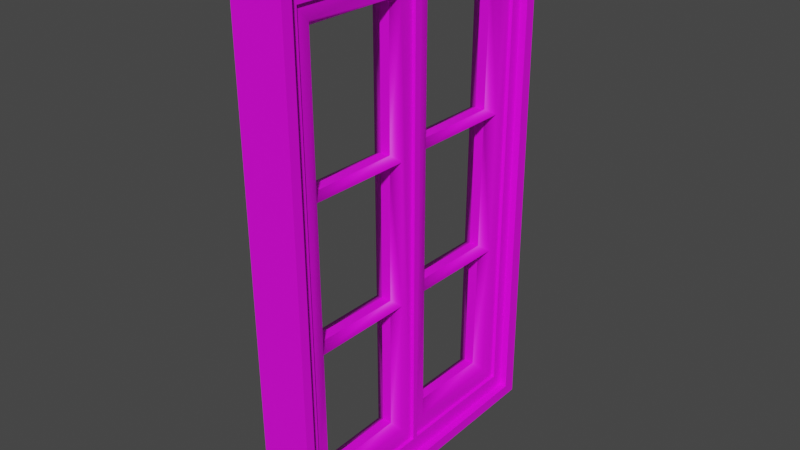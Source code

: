 # Source: Window.blend  (saved by Blender 2.90.8; exported with 4.5.12 LTS)
import bpy
from mathutils import Matrix  # noqa: F401  (used for matrix-valued properties, if any)

bpy.ops.wm.read_factory_settings(use_empty=True)
scene = bpy.context.scene
scene.name = 'Scene'

# ---- collections
col_collection = bpy.data.collections.new('Collection'); scene.collection.children.link(col_collection)

# ---- images (referenced by path relative to the original .blend; pixels are not part of the script)
import os
ASSET_DIR = os.environ.get("B2B_ASSET_DIR", "")  # directory of the original .blend (textures are referenced by path, not embedded)
HERE = os.path.dirname(os.path.abspath(__file__))  # packed textures are extracted next to this script under _unpacked/

def load_image(name, relpath, width, height, colorspace="sRGB"):
    """Load a texture the original file referenced (path relative to the .blend, or extracted next to this script)."""
    p = next((c for c in (os.path.join(HERE, relpath), os.path.join(ASSET_DIR, relpath)) if relpath and os.path.exists(c)), "")
    if p:
        img = bpy.data.images.load(p, check_existing=True)
        img.name = name
    else:  # same state as the original file: an image datablock whose file is absent (Cycles renders it pink)
        img = bpy.data.images.new(name, width, height)
        img.source = "FILE"
        img.filepath = "//" + (relpath or name)
    img.colorspace_settings.name = colorspace
    return img
img_window5_jpg = load_image('Window5.jpg', 'Window5.jpg', 1024, 1024, 'sRGB')

# ---- materials (node trees are filled in below, after node groups)
mat_material__25 = bpy.data.materials.new('Material #25')
mat_material__25.diffuse_color = (0.588, 0.588, 0.588, 1.0)
mat_material__25.roughness = 0.5528
mat_material__25.specular_intensity = 0.4

# ---- material node trees
mat_material__25.use_nodes = True; mat_material__25.node_tree.nodes.clear()
_N = mat_material__25.node_tree.nodes; _L = mat_material__25.node_tree.links
n0 = _N.new('ShaderNodeBsdfPrincipled'); n0.name = 'Principled BSDF'; n0.location = (10, 300)
n0.distribution = 'GGX'
n0.subsurface_method = 'BURLEY'
n0.inputs[2].default_value = 0.5528
n0.inputs[3].default_value = 1.45
n0.inputs[13].default_value = 0.4
n0.inputs[27].default_value = (0.0, 0.0, 0.0, 1.0)
n0.inputs[28].default_value = 1.0
n1 = _N.new('ShaderNodeNormalMap'); n1.name = 'Normal Map'; n1.location = (-300, -300)
n1.label = 'Normal/Map'
n2 = _N.new('ShaderNodeOutputMaterial'); n2.name = 'Material Output'; n2.location = (300, 300)
n3 = _N.new('ShaderNodeTexImage'); n3.name = 'Image Texture'; n3.location = (-312, 265)
n3.image = img_window5_jpg
_L.new(n0.outputs[0], n2.inputs[0])
_L.new(n1.outputs[0], n0.inputs[5])
_L.new(n3.outputs[0], n0.inputs[0])
n2.is_active_output = True

# ---- world
world_world = bpy.data.worlds.new('World'); scene.world = world_world
world_world.use_nodes = True; world_world.node_tree.nodes.clear()
_N = world_world.node_tree.nodes; _L = world_world.node_tree.links
n0 = _N.new('ShaderNodeOutputWorld'); n0.name = 'World Output'; n0.location = (300, 300)
n1 = _N.new('ShaderNodeBackground'); n1.name = 'Background'; n1.location = (10, 300)
n1.inputs[0].default_value = (0.05088, 0.05088, 0.05088, 1.0)
_L.new(n1.outputs[0], n0.inputs[0])
n0.is_active_output = True
world_world.color = (0.05088, 0.05088, 0.05088)
world_world.use_sun_shadow = False
world_world.sun_shadow_jitter_overblur = 0.0

# ---- meshes
me_mesh_001 = bpy.data.meshes.new('Mesh.001')
me_mesh_001.from_pydata([(-44.43, 73.22, 10.93), (-43.22, -75.38, 10.93), (42.98, -73.25, 10.93), (43.83, 73.45, 10.93), (40.33, 68.03, 10.0), (-40.81, 68.63, 10.0), (-39.6, -69.66, 10.0), (39.49, -68.69, 10.0), (34.79, -63.99, 10.0), (36.59, 64.29, 10.0), (-36.35, 64.05, 10.0), (-35.26, -64.83, 10.0), (-0.9728, 68.34, 10.0), (-0.7336, -69.18, 10.0), (0.8365, -69.16, 10.0), (1.558, 68.32, 10.0), (4.695, -64.19, 10.0), (4.695, 64.45, 10.0), (-4.686, -63.96, 10.0), (-5.256, 63.03, 10.0), (4.695, 20.5, 10.0), (-5.063, 20.01, 10.0), (4.695, -22.0, 10.0), (35.38, -22.12, 10.0), (-4.872, -22.42, 10.0), (-35.62, -22.42, 10.0), (-35.98, 20.15, 10.0), (35.98, 20.58, 10.0), (1.558, 68.32, 10.93), (40.33, 68.03, 10.93), (39.49, -68.69, 10.93), (0.8365, -69.16, 10.93), (-39.6, -69.66, 10.93), (-40.81, 68.63, 10.93), (-0.9728, 68.34, 10.93), (-0.7336, -69.18, 10.93), (-43.22, -75.38, 13.25), (-44.43, 73.22, 13.25), (43.83, 73.45, 13.25), (42.98, -73.25, 13.25), (-45.75, -78.58, 13.25), (46.84, -76.53, 13.25), (46.84, -73.15, 13.25), (46.96, 73.45, 13.25), (46.96, 76.47, 13.25), (-47.56, 76.47, 13.25), (-47.52, 73.21, 13.25), (-45.79, -75.45, 13.25), (33.22, -61.94, 7.006), (-34.42, -62.78, 7.006), (-35.38, 61.76, 7.006), (35.03, 62.0, 7.006), (5.418, 62.28, 7.006), (5.66, -61.66, 7.006), (-6.156, -62.02, 7.006), (-6.156, 61.92, 7.006), (5.497, 21.75, 7.006), (5.502, 19.19, 7.006), (-6.156, 21.5, 7.006), (-6.156, 18.6, 7.006), (5.58, -20.79, 7.006), (5.586, -23.6, 7.006), (33.82, -20.79, 7.006), (33.79, -23.09, 7.006), (-6.156, -21.3, 7.006), (-6.156, -23.77, 7.006), (-34.74, -20.88, 7.006), (-34.72, -23.95, 7.006), (-35.07, 21.33, 7.006), (-35.05, 18.68, 7.006), (34.44, 21.84, 7.006), (34.4, 19.19, 7.006), (-44.43, 73.22, 0.08491), (-43.22, -75.38, 0.08491), (42.98, -73.25, 0.08491), (43.83, 73.45, 0.08491), (40.33, 68.03, 1.012), (-40.81, 68.63, 1.012), (-39.6, -69.66, 1.012), (39.49, -68.69, 1.012), (34.79, -63.99, 1.012), (36.59, 64.29, 1.012), (-36.35, 64.05, 1.012), (-35.26, -64.83, 1.012), (-0.9728, 68.34, 1.012), (-0.7336, -69.18, 1.012), (0.8365, -69.16, 1.012), (1.558, 68.32, 1.012), (4.695, -64.19, 1.012), (4.695, 64.45, 1.012), (-4.686, -63.96, 1.012), (-5.256, 63.03, 1.012), (4.695, 20.5, 1.012), (-5.063, 20.01, 1.012), (4.695, -22.0, 1.012), (35.38, -22.12, 1.012), (-4.872, -22.42, 1.012), (-35.62, -22.42, 1.012), (-35.98, 20.15, 1.012), (35.98, 20.58, 1.012), (1.558, 68.32, 0.08491), (40.33, 68.03, 0.08491), (39.49, -68.69, 0.08491), (0.8365, -69.16, 0.08491), (-39.6, -69.66, 0.08491), (-40.81, 68.63, 0.08491), (-0.9728, 68.34, 0.08491), (-0.7336, -69.18, 0.08491), (-43.22, -75.38, -2.239), (-44.43, 73.22, -2.239), (43.83, 73.45, -2.239), (42.98, -73.25, -2.239), (-45.75, -78.58, -2.239), (46.84, -76.53, -2.239), (46.84, -73.15, -2.239), (46.96, 73.45, -2.239), (46.96, 76.47, -2.239), (-47.56, 76.47, -2.239), (-47.52, 73.21, -2.239), (-45.79, -75.45, -2.239), (33.22, -61.94, 4.006), (-34.42, -62.78, 4.006), (-35.38, 61.76, 4.006), (35.03, 62.0, 4.006), (5.418, 62.28, 4.006), (5.66, -61.66, 4.006), (-6.156, -62.02, 4.006), (-6.156, 61.92, 4.006), (5.497, 21.75, 4.006), (5.502, 19.19, 4.006), (-6.156, 21.5, 4.006), (-6.156, 18.6, 4.006), (5.58, -20.79, 4.006), (5.586, -23.6, 4.006), (33.82, -20.79, 4.006), (33.79, -23.09, 4.006), (-6.156, -21.3, 4.006), (-6.156, -23.77, 4.006), (-34.74, -20.88, 4.006), (-34.72, -23.95, 4.006), (-35.07, 21.33, 4.006), (-35.05, 18.68, 4.006), (34.44, 21.84, 4.006), (34.4, 19.19, 4.006)], [], [(40, 41, 42), (40, 42, 39), (40, 39, 36), (47, 40, 36), (30, 2, 3), (3, 29, 30), (44, 45, 46), (44, 46, 37), (44, 37, 38), (43, 44, 38), (46, 47, 36), (36, 37, 46), (42, 43, 38), (38, 39, 42), (0, 1, 32), (32, 33, 0), (1, 2, 30), (1, 30, 31), (29, 3, 0), (28, 29, 0), (0, 33, 34), (28, 0, 34), (28, 34, 35), (31, 28, 35), (1, 31, 35), (32, 1, 35), (8, 7, 4), (4, 9, 27), (4, 27, 23), (8, 4, 23), (10, 5, 6), (6, 11, 25), (6, 25, 26), (10, 6, 26), (24, 21, 59), (59, 64, 24), (27, 9, 51), (51, 70, 27), (16, 14, 7), (7, 8, 16), (17, 15, 14), (14, 16, 22), (14, 22, 20), (17, 14, 20), (4, 15, 17), (17, 9, 4), (51, 9, 17), (17, 52, 51), (16, 8, 48), (48, 53, 16), (19, 55, 58), (58, 21, 19), (19, 10, 50), (50, 55, 19), (11, 18, 54), (54, 49, 11), (11, 6, 13), (13, 18, 11), (13, 12, 19), (13, 19, 21), (13, 21, 24), (18, 13, 24), (12, 5, 10), (10, 19, 12), (52, 17, 20), (20, 56, 52), (20, 22, 60), (60, 57, 20), (22, 16, 53), (53, 61, 22), (48, 8, 23), (23, 63, 48), (22, 61, 63), (63, 23, 22), (54, 18, 24), (24, 65, 54), (25, 67, 65), (65, 24, 25), (59, 21, 26), (26, 69, 59), (25, 11, 49), (49, 67, 25), (50, 10, 26), (26, 68, 50), (25, 66, 69), (69, 26, 25), (23, 27, 71), (71, 62, 23), (20, 57, 71), (71, 27, 20), (62, 60, 22), (22, 23, 62), (64, 66, 25), (25, 24, 64), (70, 56, 20), (20, 27, 70), (58, 68, 26), (26, 21, 58), (15, 4, 29), (29, 28, 15), (4, 7, 30), (30, 29, 4), (7, 14, 31), (31, 30, 7), (14, 15, 28), (28, 31, 14), (6, 5, 33), (33, 32, 6), (5, 12, 34), (34, 33, 5), (12, 13, 35), (35, 34, 12), (13, 6, 32), (32, 35, 13), (1, 0, 37), (37, 36, 1), (0, 3, 38), (38, 37, 0), (3, 2, 39), (39, 38, 3), (2, 1, 36), (36, 39, 2), (114, 113, 112), (111, 114, 112), (108, 111, 112), (119, 108, 112), (102, 101, 75), (75, 74, 102), (118, 117, 116), (109, 118, 116), (110, 109, 116), (115, 110, 116), (118, 109, 108), (108, 119, 118), (114, 111, 110), (110, 115, 114), (72, 105, 104), (104, 73, 72), (106, 105, 72), (72, 75, 101), (72, 101, 100), (106, 72, 100), (107, 106, 100), (107, 100, 103), (102, 74, 73), (103, 102, 73), (107, 103, 73), (104, 107, 73), (99, 81, 76), (95, 99, 76), (80, 95, 76), (80, 76, 79), (97, 83, 78), (98, 97, 78), (82, 98, 78), (82, 78, 77), (96, 136, 131), (131, 93, 96), (99, 142, 123), (123, 81, 99), (88, 80, 79), (79, 86, 88), (94, 88, 86), (92, 94, 86), (89, 92, 86), (89, 86, 87), (76, 81, 89), (89, 87, 76), (123, 124, 89), (89, 81, 123), (88, 125, 120), (120, 80, 88), (91, 93, 130), (130, 127, 91), (91, 127, 122), (122, 82, 91), (83, 121, 126), (126, 90, 83), (83, 90, 85), (85, 78, 83), (91, 84, 85), (93, 91, 85), (96, 93, 85), (90, 96, 85), (84, 91, 82), (82, 77, 84), (124, 128, 92), (92, 89, 124), (92, 129, 132), (132, 94, 92), (94, 133, 125), (125, 88, 94), (120, 135, 95), (95, 80, 120), (94, 95, 135), (135, 133, 94), (126, 137, 96), (96, 90, 126), (97, 96, 137), (137, 139, 97), (131, 141, 98), (98, 93, 131), (97, 139, 121), (121, 83, 97), (122, 140, 98), (98, 82, 122), (97, 98, 141), (141, 138, 97), (95, 134, 143), (143, 99, 95), (92, 99, 143), (143, 129, 92), (134, 95, 94), (94, 132, 134), (136, 96, 97), (97, 138, 136), (142, 99, 92), (92, 128, 142), (130, 93, 98), (98, 140, 130), (87, 100, 101), (101, 76, 87), (76, 101, 102), (102, 79, 76), (79, 102, 103), (103, 86, 79), (86, 103, 100), (100, 87, 86), (78, 104, 105), (105, 77, 78), (77, 105, 106), (106, 84, 77), (84, 106, 107), (107, 85, 84), (85, 107, 104), (104, 78, 85), (73, 108, 109), (109, 72, 73), (72, 109, 110), (110, 75, 72), (75, 110, 111), (111, 74, 75), (74, 111, 108), (108, 73, 74), (112, 113, 41), (41, 40, 112), (113, 114, 42), (42, 41, 113), (115, 43, 42), (42, 114, 115), (115, 116, 44), (44, 43, 115), (116, 117, 45), (45, 44, 116), (117, 118, 46), (46, 45, 117), (118, 119, 47), (47, 46, 118), (119, 112, 40), (40, 47, 119), (131, 136, 64), (64, 59, 131), (123, 142, 70), (70, 51, 123), (124, 123, 51), (51, 52, 124), (120, 125, 53), (53, 48, 120), (127, 130, 58), (58, 55, 127), (122, 127, 55), (55, 50, 122), (126, 121, 49), (49, 54, 126), (128, 124, 52), (52, 56, 128), (132, 129, 57), (57, 60, 132), (125, 133, 61), (61, 53, 125), (135, 120, 48), (48, 63, 135), (133, 135, 63), (63, 61, 133), (137, 126, 54), (54, 65, 137), (139, 137, 65), (65, 67, 139), (141, 131, 59), (59, 69, 141), (121, 139, 67), (67, 49, 121), (140, 122, 50), (50, 68, 140), (138, 141, 69), (69, 66, 138), (143, 134, 62), (62, 71, 143), (129, 143, 71), (71, 57, 129), (134, 132, 60), (60, 62, 134), (136, 138, 66), (66, 64, 136), (142, 128, 56), (56, 70, 142), (130, 140, 68), (68, 58, 130)])
me_mesh_001.polygons.foreach_set('use_smooth', [True] * 308)
_k = set([(0, 1), (0, 3), (0, 37), (1, 2), (1, 36), (2, 3), (2, 39), (3, 38), (4, 7), (4, 15), (4, 29), (5, 6), (5, 12), (5, 33), (6, 13), (6, 32), (7, 14), (7, 30), (12, 13), (12, 34), (13, 35), (14, 15), (14, 31), (15, 28), (28, 29), (28, 31), (29, 30), (30, 31), (32, 33), (32, 35), (33, 34), (34, 35), (36, 37), (36, 39), (37, 38), (38, 39), (40, 41), (40, 47), (40, 112), (41, 42), (41, 113), (42, 43), (43, 44), (44, 45), (44, 116), (45, 46), (45, 117), (46, 47), (48, 53), (48, 63), (48, 120), (49, 54), (49, 67), (49, 121), (50, 55), (50, 68), (50, 122), (51, 52), (51, 70), (51, 123), (52, 56), (52, 124), (53, 61), (53, 125), (54, 65), (54, 126), (55, 58), (55, 127), (56, 70), (56, 128), (57, 60), (57, 71), (57, 129), (58, 68), (58, 130), (59, 64), (59, 69), (59, 131), (60, 62), (60, 132), (61, 63), (61, 133), (62, 71), (62, 134), (63, 135), (64, 66), (64, 136), (65, 67), (65, 137), (66, 69), (66, 138), (67, 139), (68, 140), (69, 141), (70, 142), (71, 143), (72, 73), (72, 75), (72, 109), (73, 74), (73, 108), (74, 75), (74, 111), (75, 110), (76, 79), (76, 87), (76, 101), (77, 78), (77, 84), (77, 105), (78, 85), (78, 104), (79, 86), (79, 102), (84, 85), (84, 106), (85, 107), (86, 87), (86, 103), (87, 100), (100, 101), (100, 103), (101, 102), (102, 103), (104, 105), (104, 107), (105, 106), (106, 107), (108, 109), (108, 111), (109, 110), (110, 111), (112, 113), (112, 119), (113, 114), (114, 115), (115, 116), (116, 117), (117, 118), (118, 119), (120, 125), (120, 135), (121, 126), (121, 139), (122, 127), (122, 140), (123, 124), (123, 142), (124, 128), (125, 133), (126, 137), (127, 130), (128, 142), (129, 132), (129, 143), (130, 140), (131, 136), (131, 141), (132, 134), (133, 135), (134, 143), (136, 138), (137, 139), (138, 141)])
me_mesh_001.attributes.new('sharp_edge', 'BOOLEAN', 'EDGE').data.foreach_set('value', [ (min(e.vertices), max(e.vertices)) in _k for e in me_mesh_001.edges])
_uv = me_mesh_001.uv_layers.new(name='UVChannel_1')
_uv.uv.foreach_set('vector', [0.04248, 0.008892, 0.9684, 0.0217, 0.9684, 0.0428, 0.04248, 0.008892, 0.9684, 0.0428, 0.9298, 0.0422, 0.04248, 0.008892, 0.9298, 0.0422, 0.06779, 0.02886, 0.04212, 0.02846, 0.04248, 0.008892, 0.06779, 0.02886, 0.8949, 0.07067, 0.9298, 0.0422, 0.9383, 0.959, 0.9383, 0.959, 0.9033, 0.9252, 0.8949, 0.07067, 0.9696, 0.9779, 0.0244, 0.9779, 0.02478, 0.9575, 0.9696, 0.9779, 0.02478, 0.9575, 0.05574, 0.9576, 0.9696, 0.9779, 0.05574, 0.9576, 0.9383, 0.959, 0.9696, 0.9591, 0.9696, 0.9779, 0.9383, 0.959, 0.02478, 0.9575, 0.04212, 0.02846, 0.06779, 0.02886, 0.06779, 0.02886, 0.05574, 0.9576, 0.02478, 0.9575, 0.9684, 0.0428, 0.9696, 0.9591, 0.9383, 0.959, 0.9383, 0.959, 0.9298, 0.0422, 0.9684, 0.0428, 0.05574, 0.9576, 0.06779, 0.02886, 0.104, 0.06465, 0.104, 0.06465, 0.09191, 0.9289, 0.05574, 0.9576, 0.06779, 0.02886, 0.9298, 0.0422, 0.8949, 0.07067, 0.06779, 0.02886, 0.8949, 0.07067, 0.5084, 0.06773, 0.9033, 0.9252, 0.9383, 0.959, 0.05574, 0.9576, 0.5156, 0.927, 0.9033, 0.9252, 0.05574, 0.9576, 0.05574, 0.9576, 0.09191, 0.9289, 0.4903, 0.9271, 0.5156, 0.927, 0.05574, 0.9576, 0.4903, 0.9271, 0.5156, 0.927, 0.4903, 0.9271, 0.4927, 0.06761, 0.5084, 0.06773, 0.5156, 0.927, 0.4927, 0.06761, 0.06779, 0.02886, 0.5084, 0.06773, 0.4927, 0.06761, 0.104, 0.06465, 0.06779, 0.02886, 0.4927, 0.06761, 0.8479, 0.1001, 0.8949, 0.07067, 0.9033, 0.9252, 0.9033, 0.9252, 0.8659, 0.9018, 0.8598, 0.6286, 0.9033, 0.9252, 0.8598, 0.6286, 0.8538, 0.3618, 0.8479, 0.1001, 0.9033, 0.9252, 0.8538, 0.3618, 0.1365, 0.9003, 0.09191, 0.9289, 0.104, 0.06465, 0.104, 0.06465, 0.1474, 0.09479, 0.1438, 0.3599, 0.104, 0.06465, 0.1438, 0.3599, 0.1402, 0.626, 0.1365, 0.9003, 0.104, 0.06465, 0.1402, 0.626, 0.4513, 0.3599, 0.4494, 0.6251, 0.4384, 0.6162, 0.4384, 0.6162, 0.4384, 0.3669, 0.4513, 0.3599, 0.8598, 0.6286, 0.8659, 0.9018, 0.8503, 0.8875, 0.8503, 0.8875, 0.8444, 0.6365, 0.8598, 0.6286, 0.547, 0.09881, 0.5084, 0.06773, 0.8949, 0.07067, 0.8949, 0.07067, 0.8479, 0.1001, 0.547, 0.09881, 0.547, 0.9028, 0.5156, 0.927, 0.5084, 0.06773, 0.5084, 0.06773, 0.547, 0.09881, 0.547, 0.3625, 0.5084, 0.06773, 0.547, 0.3625, 0.547, 0.6281, 0.547, 0.9028, 0.5084, 0.06773, 0.547, 0.6281, 0.9033, 0.9252, 0.5156, 0.927, 0.547, 0.9028, 0.547, 0.9028, 0.8659, 0.9018, 0.9033, 0.9252, 0.8503, 0.8875, 0.8659, 0.9018, 0.547, 0.9028, 0.547, 0.9028, 0.5542, 0.8893, 0.8503, 0.8875, 0.547, 0.09881, 0.8479, 0.1001, 0.8322, 0.1129, 0.8322, 0.1129, 0.5566, 0.1146, 0.547, 0.09881, 0.4474, 0.894, 0.4384, 0.887, 0.4384, 0.6344, 0.4384, 0.6344, 0.4494, 0.6251, 0.4474, 0.894, 0.4474, 0.894, 0.1365, 0.9003, 0.1462, 0.886, 0.1462, 0.886, 0.4384, 0.887, 0.4474, 0.894, 0.1474, 0.09479, 0.4531, 0.1002, 0.4384, 0.1124, 0.4384, 0.1124, 0.1558, 0.1076, 0.1474, 0.09479, 0.1474, 0.09479, 0.104, 0.06465, 0.4927, 0.06761, 0.4927, 0.06761, 0.4531, 0.1002, 0.1474, 0.09479, 0.4927, 0.06761, 0.4903, 0.9271, 0.4474, 0.894, 0.4927, 0.06761, 0.4474, 0.894, 0.4494, 0.6251, 0.4927, 0.06761, 0.4494, 0.6251, 0.4513, 0.3599, 0.4531, 0.1002, 0.4927, 0.06761, 0.4513, 0.3599, 0.4903, 0.9271, 0.09191, 0.9289, 0.1365, 0.9003, 0.1365, 0.9003, 0.4474, 0.894, 0.4903, 0.9271, 0.5542, 0.8893, 0.547, 0.9028, 0.547, 0.6281, 0.547, 0.6281, 0.555, 0.636, 0.5542, 0.8893, 0.547, 0.6281, 0.547, 0.3625, 0.5558, 0.3701, 0.5558, 0.3701, 0.555, 0.62, 0.547, 0.6281, 0.547, 0.3625, 0.547, 0.09881, 0.5566, 0.1146, 0.5566, 0.1146, 0.5559, 0.3525, 0.547, 0.3625, 0.8322, 0.1129, 0.8479, 0.1001, 0.8538, 0.3618, 0.8538, 0.3618, 0.8379, 0.3557, 0.8322, 0.1129, 0.547, 0.3625, 0.5559, 0.3525, 0.8379, 0.3557, 0.8379, 0.3557, 0.8538, 0.3618, 0.547, 0.3625, 0.4384, 0.1124, 0.4531, 0.1002, 0.4513, 0.3599, 0.4513, 0.3599, 0.4384, 0.3514, 0.4384, 0.1124, 0.1438, 0.3599, 0.1528, 0.3503, 0.4384, 0.3514, 0.4384, 0.3514, 0.4513, 0.3599, 0.1438, 0.3599, 0.4384, 0.6162, 0.4494, 0.6251, 0.1402, 0.626, 0.1402, 0.626, 0.1495, 0.6168, 0.4384, 0.6162, 0.1438, 0.3599, 0.1474, 0.09479, 0.1558, 0.1076, 0.1558, 0.1076, 0.1528, 0.3503, 0.1438, 0.3599, 0.1462, 0.886, 0.1365, 0.9003, 0.1402, 0.626, 0.1402, 0.626, 0.1493, 0.6333, 0.1462, 0.886, 0.1438, 0.3599, 0.1526, 0.3695, 0.1495, 0.6168, 0.1495, 0.6168, 0.1402, 0.626, 0.1438, 0.3599, 0.8538, 0.3618, 0.8598, 0.6286, 0.844, 0.62, 0.844, 0.62, 0.8382, 0.3701, 0.8538, 0.3618, 0.547, 0.6281, 0.555, 0.62, 0.844, 0.62, 0.844, 0.62, 0.8598, 0.6286, 0.547, 0.6281, 0.8382, 0.3701, 0.5558, 0.3701, 0.547, 0.3625, 0.547, 0.3625, 0.8538, 0.3618, 0.8382, 0.3701, 0.4384, 0.3669, 0.1526, 0.3695, 0.1438, 0.3599, 0.1438, 0.3599, 0.4513, 0.3599, 0.4384, 0.3669, 0.8444, 0.6365, 0.555, 0.636, 0.547, 0.6281, 0.547, 0.6281, 0.8598, 0.6286, 0.8444, 0.6365, 0.4384, 0.6344, 0.1493, 0.6333, 0.1402, 0.626, 0.1402, 0.626, 0.4494, 0.6251, 0.4384, 0.6344, 0.5335, 0.904, 0.895, 0.904, 0.895, 0.902, 0.895, 0.902, 0.5335, 0.902, 0.5335, 0.904, 0.9033, 0.9252, 0.8949, 0.07067, 0.8949, 0.07067, 0.8949, 0.07067, 0.9033, 0.9252, 0.9033, 0.9252, 0.8871, 0.904, 0.5268, 0.904, 0.5268, 0.902, 0.5268, 0.902, 0.8871, 0.902, 0.8871, 0.904, 0.4858, 0.1025, 0.4858, 0.8906, 0.489, 0.8906, 0.489, 0.8906, 0.489, 0.1025, 0.4858, 0.1025, 0.4858, 0.09965, 0.4858, 0.8924, 0.489, 0.8924, 0.489, 0.8924, 0.489, 0.09965, 0.4858, 0.09965, 0.1385, 0.904, 0.5099, 0.904, 0.5099, 0.902, 0.5099, 0.902, 0.1385, 0.902, 0.1385, 0.904, 0.4903, 0.9271, 0.4927, 0.06761, 0.4927, 0.06761, 0.4927, 0.06761, 0.4903, 0.9271, 0.4903, 0.9271, 0.5121, 0.904, 0.1497, 0.904, 0.1497, 0.902, 0.1497, 0.902, 0.5121, 0.902, 0.5121, 0.904, 0.9636, 0.06461, 0.9636, 0.9388, 0.9681, 0.9388, 0.9681, 0.9388, 0.9681, 0.06461, 0.9636, 0.06461, 0.03445, 0.9977, 0.9691, 0.9977, 0.9691, 0.9793, 0.9691, 0.9793, 0.03445, 0.9793, 0.03445, 0.9977, 0.9636, 0.9402, 0.9636, 0.07716, 0.9681, 0.07716, 0.9681, 0.07716, 0.9681, 0.9402, 0.9636, 0.9402, 0.9602, 0.9977, 0.04721, 0.9977, 0.04721, 0.9793, 0.04721, 0.9793, 0.9602, 0.9793, 0.9602, 0.9977, 0.9684, 0.0428, 0.9684, 0.0217, 0.04248, 0.008892, 0.9298, 0.0422, 0.9684, 0.0428, 0.04248, 0.008892, 0.06779, 0.02886, 0.9298, 0.0422, 0.04248, 0.008892, 0.04212, 0.02846, 0.06779, 0.02886, 0.04248, 0.008892, 0.8949, 0.07067, 0.9033, 0.9252, 0.9383, 0.959, 0.9383, 0.959, 0.9298, 0.0422, 0.8949, 0.07067, 0.02478, 0.9575, 0.0244, 0.9779, 0.9696, 0.9779, 0.05574, 0.9576, 0.02478, 0.9575, 0.9696, 0.9779, 0.9383, 0.959, 0.05574, 0.9576, 0.9696, 0.9779, 0.9696, 0.9591, 0.9383, 0.959, 0.9696, 0.9779, 0.02478, 0.9575, 0.05574, 0.9576, 0.06779, 0.02886, 0.06779, 0.02886, 0.04212, 0.02846, 0.02478, 0.9575, 0.9684, 0.0428, 0.9298, 0.0422, 0.9383, 0.959, 0.9383, 0.959, 0.9696, 0.9591, 0.9684, 0.0428, 0.05574, 0.9576, 0.09191, 0.9289, 0.104, 0.06465, 0.104, 0.06465, 0.06779, 0.02886, 0.05574, 0.9576, 0.4903, 0.9271, 0.09191, 0.9289, 0.05574, 0.9576, 0.05574, 0.9576, 0.9383, 0.959, 0.9033, 0.9252, 0.05574, 0.9576, 0.9033, 0.9252, 0.5156, 0.927, 0.4903, 0.9271, 0.05574, 0.9576, 0.5156, 0.927, 0.4927, 0.06761, 0.4903, 0.9271, 0.5156, 0.927, 0.4927, 0.06761, 0.5156, 0.927, 0.5084, 0.06773, 0.8949, 0.07067, 0.9298, 0.0422, 0.06779, 0.02886, 0.5084, 0.06773, 0.8949, 0.07067, 0.06779, 0.02886, 0.4927, 0.06761, 0.5084, 0.06773, 0.06779, 0.02886, 0.104, 0.06465, 0.4927, 0.06761, 0.06779, 0.02886, 0.8598, 0.6286, 0.8659, 0.9018, 0.9033, 0.9252, 0.8538, 0.3618, 0.8598, 0.6286, 0.9033, 0.9252, 0.8479, 0.1001, 0.8538, 0.3618, 0.9033, 0.9252, 0.8479, 0.1001, 0.9033, 0.9252, 0.8949, 0.07067, 0.1438, 0.3599, 0.1474, 0.09479, 0.104, 0.06465, 0.1402, 0.626, 0.1438, 0.3599, 0.104, 0.06465, 0.1365, 0.9003, 0.1402, 0.626, 0.104, 0.06465, 0.1365, 0.9003, 0.104, 0.06465, 0.09191, 0.9289, 0.4513, 0.3599, 0.4384, 0.3669, 0.4384, 0.6162, 0.4384, 0.6162, 0.4494, 0.6251, 0.4513, 0.3599, 0.8598, 0.6286, 0.8444, 0.6365, 0.8503, 0.8875, 0.8503, 0.8875, 0.8659, 0.9018, 0.8598, 0.6286, 0.547, 0.09881, 0.8479, 0.1001, 0.8949, 0.07067, 0.8949, 0.07067, 0.5084, 0.06773, 0.547, 0.09881, 0.547, 0.3625, 0.547, 0.09881, 0.5084, 0.06773, 0.547, 0.6281, 0.547, 0.3625, 0.5084, 0.06773, 0.547, 0.9028, 0.547, 0.6281, 0.5084, 0.06773, 0.547, 0.9028, 0.5084, 0.06773, 0.5156, 0.927, 0.9033, 0.9252, 0.8659, 0.9018, 0.547, 0.9028, 0.547, 0.9028, 0.5156, 0.927, 0.9033, 0.9252, 0.8503, 0.8875, 0.5542, 0.8893, 0.547, 0.9028, 0.547, 0.9028, 0.8659, 0.9018, 0.8503, 0.8875, 0.547, 0.09881, 0.5566, 0.1146, 0.8322, 0.1129, 0.8322, 0.1129, 0.8479, 0.1001, 0.547, 0.09881, 0.4474, 0.894, 0.4494, 0.6251, 0.4384, 0.6344, 0.4384, 0.6344, 0.4384, 0.887, 0.4474, 0.894, 0.4474, 0.894, 0.4384, 0.887, 0.1462, 0.886, 0.1462, 0.886, 0.1365, 0.9003, 0.4474, 0.894, 0.1474, 0.09479, 0.1558, 0.1076, 0.4384, 0.1124, 0.4384, 0.1124, 0.4531, 0.1002, 0.1474, 0.09479, 0.1474, 0.09479, 0.4531, 0.1002, 0.4927, 0.06761, 0.4927, 0.06761, 0.104, 0.06465, 0.1474, 0.09479, 0.4474, 0.894, 0.4903, 0.9271, 0.4927, 0.06761, 0.4494, 0.6251, 0.4474, 0.894, 0.4927, 0.06761, 0.4513, 0.3599, 0.4494, 0.6251, 0.4927, 0.06761, 0.4531, 0.1002, 0.4513, 0.3599, 0.4927, 0.06761, 0.4903, 0.9271, 0.4474, 0.894, 0.1365, 0.9003, 0.1365, 0.9003, 0.09191, 0.9289, 0.4903, 0.9271, 0.5542, 0.8893, 0.555, 0.636, 0.547, 0.6281, 0.547, 0.6281, 0.547, 0.9028, 0.5542, 0.8893, 0.547, 0.6281, 0.555, 0.62, 0.5558, 0.3701, 0.5558, 0.3701, 0.547, 0.3625, 0.547, 0.6281, 0.547, 0.3625, 0.5559, 0.3525, 0.5566, 0.1146, 0.5566, 0.1146, 0.547, 0.09881, 0.547, 0.3625, 0.8322, 0.1129, 0.8379, 0.3557, 0.8538, 0.3618, 0.8538, 0.3618, 0.8479, 0.1001, 0.8322, 0.1129, 0.547, 0.3625, 0.8538, 0.3618, 0.8379, 0.3557, 0.8379, 0.3557, 0.5559, 0.3525, 0.547, 0.3625, 0.4384, 0.1124, 0.4384, 0.3514, 0.4513, 0.3599, 0.4513, 0.3599, 0.4531, 0.1002, 0.4384, 0.1124, 0.1438, 0.3599, 0.4513, 0.3599, 0.4384, 0.3514, 0.4384, 0.3514, 0.1528, 0.3503, 0.1438, 0.3599, 0.4384, 0.6162, 0.1495, 0.6168, 0.1402, 0.626, 0.1402, 0.626, 0.4494, 0.6251, 0.4384, 0.6162, 0.1438, 0.3599, 0.1528, 0.3503, 0.1558, 0.1076, 0.1558, 0.1076, 0.1474, 0.09479, 0.1438, 0.3599, 0.1462, 0.886, 0.1493, 0.6333, 0.1402, 0.626, 0.1402, 0.626, 0.1365, 0.9003, 0.1462, 0.886, 0.1438, 0.3599, 0.1402, 0.626, 0.1495, 0.6168, 0.1495, 0.6168, 0.1526, 0.3695, 0.1438, 0.3599, 0.8538, 0.3618, 0.8382, 0.3701, 0.844, 0.62, 0.844, 0.62, 0.8598, 0.6286, 0.8538, 0.3618, 0.547, 0.6281, 0.8598, 0.6286, 0.844, 0.62, 0.844, 0.62, 0.555, 0.62, 0.547, 0.6281, 0.8382, 0.3701, 0.8538, 0.3618, 0.547, 0.3625, 0.547, 0.3625, 0.5558, 0.3701, 0.8382, 0.3701, 0.4384, 0.3669, 0.4513, 0.3599, 0.1438, 0.3599, 0.1438, 0.3599, 0.1526, 0.3695, 0.4384, 0.3669, 0.8444, 0.6365, 0.8598, 0.6286, 0.547, 0.6281, 0.547, 0.6281, 0.555, 0.636, 0.8444, 0.6365, 0.4384, 0.6344, 0.4494, 0.6251, 0.1402, 0.626, 0.1402, 0.626, 0.1493, 0.6333, 0.4384, 0.6344, 0.5335, 0.9234, 0.5335, 0.9253, 0.895, 0.9253, 0.895, 0.9253, 0.895, 0.9234, 0.5335, 0.9234, 0.455, 0.8889, 0.4518, 0.8889, 0.4518, 0.1052, 0.4518, 0.1052, 0.455, 0.1052, 0.455, 0.8889, 0.8871, 0.9234, 0.8871, 0.9253, 0.5268, 0.9253, 0.5268, 0.9253, 0.5268, 0.9234, 0.8871, 0.9234, 0.455, 0.1025, 0.4518, 0.1025, 0.4518, 0.8906, 0.4518, 0.8906, 0.455, 0.8906, 0.455, 0.1025, 0.455, 0.09965, 0.4518, 0.09965, 0.4518, 0.8924, 0.4518, 0.8924, 0.455, 0.8924, 0.455, 0.09965, 0.1385, 0.9234, 0.1385, 0.9253, 0.5099, 0.9253, 0.5099, 0.9253, 0.5099, 0.9234, 0.1385, 0.9234, 0.455, 0.8907, 0.4518, 0.8907, 0.4518, 0.1024, 0.4518, 0.1024, 0.455, 0.1024, 0.455, 0.8907, 0.5121, 0.9234, 0.5121, 0.9253, 0.1497, 0.9253, 0.1497, 0.9253, 0.1497, 0.9234, 0.5121, 0.9234, 0.9431, 0.06461, 0.9386, 0.06461, 0.9386, 0.9388, 0.9386, 0.9388, 0.9431, 0.9388, 0.9431, 0.06461, 0.03445, 0.9797, 0.03445, 0.998, 0.9691, 0.998, 0.9691, 0.998, 0.9691, 0.9797, 0.03445, 0.9797, 0.9431, 0.9402, 0.9386, 0.9402, 0.9386, 0.07716, 0.9386, 0.07716, 0.9431, 0.07716, 0.9431, 0.9402, 0.9602, 0.9797, 0.9602, 0.998, 0.04721, 0.998, 0.04721, 0.998, 0.04721, 0.9797, 0.9602, 0.9797, 0.01911, 1.0, 0.9976, 1.0, 0.9976, 0.9591, 0.9976, 0.9591, 0.01911, 0.9591, 0.01911, 1.0, 0.9386, 0.05788, 0.9386, 0.07775, 0.9978, 0.07775, 0.9978, 0.07775, 0.9978, 0.05788, 0.9386, 0.05788, 0.9386, 0.9408, 0.9978, 0.9408, 0.9978, 0.07775, 0.9978, 0.07775, 0.9386, 0.07775, 0.9386, 0.9408, 0.9386, 0.9408, 0.9386, 0.9585, 0.9978, 0.9585, 0.9978, 0.9585, 0.9978, 0.9408, 0.9386, 0.9408, 0.9989, 1.0, -5.856e-09, 1.0, -5.856e-09, 0.9591, -5.856e-09, 0.9591, 0.9989, 0.9591, 0.9989, 1.0, 0.9386, 0.9585, 0.9386, 0.9393, 0.9978, 0.9393, 0.9978, 0.9393, 0.9978, 0.9585, 0.9386, 0.9585, 0.9386, 0.9393, 0.9386, 0.06424, 0.9978, 0.06424, 0.9978, 0.06424, 0.9978, 0.9393, 0.9386, 0.9393, 0.9386, 0.06424, 0.9386, 0.04581, 0.9978, 0.04581, 0.9978, 0.04581, 0.9978, 0.06424, 0.9386, 0.06424, 0.4653, 0.6056, 0.4653, 0.3769, 0.4755, 0.3769, 0.4755, 0.3769, 0.4755, 0.6056, 0.4653, 0.6056, 0.4653, 0.8544, 0.4653, 0.6241, 0.4755, 0.6241, 0.4755, 0.6241, 0.4755, 0.8544, 0.4653, 0.8544, 0.5695, 0.9169, 0.8455, 0.9169, 0.8455, 0.9105, 0.8455, 0.9105, 0.5695, 0.9105, 0.5695, 0.9169, 0.8287, 0.9169, 0.5717, 0.9169, 0.5717, 0.9105, 0.5717, 0.9105, 0.8287, 0.9105, 0.8287, 0.9169, 0.4653, 0.8539, 0.4653, 0.6222, 0.4755, 0.6222, 0.4755, 0.6222, 0.4755, 0.8539, 0.4653, 0.8539, 0.1891, 0.9169, 0.4616, 0.9169, 0.4616, 0.9105, 0.4616, 0.9105, 0.1891, 0.9105, 0.1891, 0.9169, 0.4616, 0.9169, 0.198, 0.9169, 0.198, 0.9105, 0.198, 0.9105, 0.4616, 0.9105, 0.4616, 0.9169, 0.4653, 0.6237, 0.4653, 0.856, 0.4755, 0.856, 0.4755, 0.856, 0.4755, 0.6237, 0.4653, 0.6237, 0.4653, 0.3798, 0.4653, 0.609, 0.4755, 0.609, 0.4755, 0.609, 0.4755, 0.3798, 0.4653, 0.3798, 0.4653, 0.1455, 0.4653, 0.3637, 0.4755, 0.3637, 0.4755, 0.3637, 0.4755, 0.1455, 0.4653, 0.1455, 0.4653, 0.3666, 0.4653, 0.1439, 0.4755, 0.1439, 0.4755, 0.1439, 0.4755, 0.3666, 0.4653, 0.3666, 0.571, 0.9169, 0.834, 0.9169, 0.834, 0.9105, 0.834, 0.9105, 0.571, 0.9105, 0.571, 0.9169, 0.4653, 0.3627, 0.4653, 0.1434, 0.4755, 0.1434, 0.4755, 0.1434, 0.4755, 0.3627, 0.4653, 0.3627, 0.1952, 0.9169, 0.4616, 0.9169, 0.4616, 0.9105, 0.4616, 0.9105, 0.1952, 0.9105, 0.1952, 0.9169, 0.1922, 0.9169, 0.4616, 0.9169, 0.4616, 0.9105, 0.4616, 0.9105, 0.1922, 0.9105, 0.1922, 0.9169, 0.4653, 0.139, 0.4653, 0.3617, 0.4755, 0.3617, 0.4755, 0.3617, 0.4755, 0.139, 0.4653, 0.139, 0.4653, 0.6212, 0.4653, 0.853, 0.4755, 0.853, 0.4755, 0.853, 0.4755, 0.6212, 0.4653, 0.6212, 0.4653, 0.3793, 0.4653, 0.6061, 0.4755, 0.6061, 0.4755, 0.6061, 0.4755, 0.3793, 0.4653, 0.3793, 0.4653, 0.609, 0.4653, 0.3798, 0.4755, 0.3798, 0.4755, 0.3798, 0.4755, 0.609, 0.4653, 0.609, 0.5703, 0.9169, 0.8397, 0.9169, 0.8397, 0.9105, 0.8397, 0.9105, 0.5703, 0.9105, 0.5703, 0.9169, 0.8343, 0.9169, 0.571, 0.9169, 0.571, 0.9105, 0.571, 0.9105, 0.8343, 0.9105, 0.8343, 0.9169, 0.4616, 0.9169, 0.195, 0.9169, 0.195, 0.9105, 0.195, 0.9105, 0.4616, 0.9105, 0.4616, 0.9169, 0.8401, 0.9169, 0.5702, 0.9169, 0.5702, 0.9105, 0.5702, 0.9105, 0.8401, 0.9105, 0.8401, 0.9169, 0.4616, 0.9169, 0.192, 0.9169, 0.192, 0.9105, 0.192, 0.9105, 0.4616, 0.9105, 0.4616, 0.9169])
me_mesh_001.materials.append(mat_material__25)
me_mesh_001.use_remesh_fix_poles = True
me_mesh_001.use_remesh_preserve_attributes = False
me_mesh_001.use_mirror_vertex_groups = False
me_mesh_001.update()
me_mesh_001.normals_split_custom_set([tuple(v) for v in zip(*[iter([4.213e-07, -3.085e-07, 1.0, -2.441e-08, -2.825e-07, 1.0, -1.598e-07, -1.359e-07, 1.0, 4.213e-07, -3.085e-07, 1.0, -1.598e-07, -1.359e-07, 1.0, -2.783e-07, -2.358e-09, 1.0, 4.213e-07, -3.085e-07, 1.0, -2.783e-07, -2.358e-09, 1.0, 1.234e-07, -2.044e-07, 1.0, 3.922e-07, -1.503e-07, 1.0, 4.213e-07, -3.085e-07, 1.0, 1.234e-07, -2.044e-07, 1.0, 2.564e-07, 9.62e-09, 1.0, 2.061e-07, 7.553e-09, 1.0, 1.764e-09, 1.118e-07, 1.0, 1.764e-09, 1.118e-07, 1.0, -3.483e-09, 7.941e-08, 1.0, 2.564e-07, 9.62e-09, 1.0, 4.096e-07, -3.158e-07, 1.0, 2.474e-08, -2.924e-07, 1.0, -1.599e-07, -1.441e-07, 1.0, 4.096e-07, -3.158e-07, 1.0, -1.599e-07, -1.441e-07, 1.0, -4.353e-08, -2.085e-07, 1.0, 4.096e-07, -3.158e-07, 1.0, -4.353e-08, -2.085e-07, 1.0, 1.432e-07, -2.105e-07, 1.0, 4.329e-07, -1.585e-07, 1.0, 4.096e-07, -3.158e-07, 1.0, 1.432e-07, -2.105e-07, 1.0, -1.599e-07, -1.441e-07, 1.0, 3.922e-07, -1.503e-07, 1.0, 1.234e-07, -2.044e-07, 1.0, 1.234e-07, -2.044e-07, 1.0, -4.353e-08, -2.085e-07, 1.0, -1.599e-07, -1.441e-07, 1.0, -1.598e-07, -1.359e-07, 1.0, 4.329e-07, -1.585e-07, 1.0, 1.432e-07, -2.105e-07, 1.0, 1.432e-07, -2.105e-07, 1.0, -2.783e-07, -2.358e-09, 1.0, -1.598e-07, -1.359e-07, 1.0, 2.367e-07, 1.19e-07, 1.0, -3.032e-08, 1.058e-07, 1.0, -4.24e-08, 8.436e-08, 1.0, -4.24e-08, 8.436e-08, 1.0, 3.052e-07, 9.821e-08, 1.0, 2.367e-07, 1.19e-07, 1.0, -3.032e-08, 1.058e-07, 1.0, 2.061e-07, 7.553e-09, 1.0, 2.564e-07, 9.62e-09, 1.0, -3.032e-08, 1.058e-07, 1.0, 2.564e-07, 9.62e-09, 1.0, 3.056e-09, 1.115e-07, 1.0, -3.483e-09, 7.941e-08, 1.0, 1.764e-09, 1.118e-07, 1.0, 2.367e-07, 1.19e-07, 1.0, 1.403e-08, 1.395e-07, 1.0, -3.483e-09, 7.941e-08, 1.0, 2.367e-07, 1.19e-07, 1.0, 2.367e-07, 1.19e-07, 1.0, 3.052e-07, 9.821e-08, 1.0, -4.266e-07, 1.398e-07, 1.0, 1.403e-08, 1.395e-07, 1.0, 2.367e-07, 1.19e-07, 1.0, -4.266e-07, 1.398e-07, 1.0, 1.403e-08, 1.395e-07, 1.0, -4.266e-07, 1.398e-07, 1.0, -1.24e-07, 1.121e-07, 1.0, 3.056e-09, 1.115e-07, 1.0, 1.403e-08, 1.395e-07, 1.0, -1.24e-07, 1.121e-07, 1.0, -3.032e-08, 1.058e-07, 1.0, 3.056e-09, 1.115e-07, 1.0, -1.24e-07, 1.121e-07, 1.0, -4.24e-08, 8.436e-08, 1.0, -3.032e-08, 1.058e-07, 1.0, -1.24e-07, 1.121e-07, 1.0, -0.1531, 0.1626, 0.9747, -1.88e-07, 0.0, 1.0, 1.561e-07, 0.0, 1.0, 1.561e-07, 0.0, 1.0, -0.144, -0.1535, 0.9776, -0.3812, 0.009125, 0.9244, 1.561e-07, 0.0, 1.0, -0.3812, 0.009125, 0.9244, -0.3963, 0.002168, 0.9181, -0.1531, 0.1626, 0.9747, 1.561e-07, 0.0, 1.0, -0.3963, 0.002168, 0.9181, 0.1442, -0.1725, 0.9744, 0.0, 0.0, 1.0, -6.479e-09, 0.0, 1.0, -6.479e-09, 0.0, 1.0, 0.1556, 0.1867, 0.97, 0.3989, 0.00413, 0.917, -6.479e-09, 0.0, 1.0, 0.3989, 0.00413, 0.917, 0.416, 0.01074, 0.9093, 0.1442, -0.1725, 0.9744, -6.479e-09, 0.0, 1.0, 0.416, 0.01074, 0.9093, -0.4058, 0.003807, 0.914, -0.3938, -0.003516, 0.9192, -0.6352, -0.5811, 0.5088, -0.6352, -0.5811, 0.5088, -0.5994, 0.6276, 0.4969, -0.4058, 0.003807, 0.914, -0.3812, 0.009125, 0.9244, -0.144, -0.1535, 0.9776, -0.589, -0.4637, 0.6618, -0.589, -0.4637, 0.6618, -0.5628, 0.6185, 0.5484, -0.3812, 0.009125, 0.9244, 0.1434, 0.17, 0.975, 1.481e-07, 0.0, 1.0, -1.88e-07, 0.0, 1.0, -1.88e-07, 0.0, 1.0, -0.1531, 0.1626, 0.9747, 0.1434, 0.17, 0.975, 0.1552, -0.1876, 0.9699, 2.464e-07, 0.0, 1.0, 1.481e-07, 0.0, 1.0, 1.481e-07, 0.0, 1.0, 0.1434, 0.17, 0.975, 0.4133, 0.008729, 0.9105, 1.481e-07, 0.0, 1.0, 0.4133, 0.008729, 0.9105, 0.4284, 0.001945, 0.9036, 0.1552, -0.1876, 0.9699, 1.481e-07, 0.0, 1.0, 0.4284, 0.001945, 0.9036, 1.561e-07, 0.0, 1.0, 2.464e-07, 0.0, 1.0, 0.1552, -0.1876, 0.9699, 0.1552, -0.1876, 0.9699, -0.144, -0.1535, 0.9776, 1.561e-07, 0.0, 1.0, -0.589, -0.4637, 0.6618, -0.144, -0.1535, 0.9776, 0.1552, -0.1876, 0.9699, 0.1552, -0.1876, 0.9699, 0.7066, -0.4804, 0.5195, -0.589, -0.4637, 0.6618, 0.1434, 0.17, 0.975, -0.1531, 0.1626, 0.9747, -0.5702, 0.5041, 0.6487, -0.5702, 0.5041, 0.6487, 0.6819, 0.4358, 0.5874, 0.1434, 0.17, 0.975, -0.2033, -0.2103, 0.9563, -0.6549, -0.6225, 0.4284, -0.6396, 0.5733, 0.5121, -0.6396, 0.5733, 0.5121, -0.3938, -0.003516, 0.9192, -0.2033, -0.2103, 0.9563, -0.2033, -0.2103, 0.9563, 0.1442, -0.1725, 0.9744, 0.6729, -0.475, 0.5671, 0.6729, -0.475, 0.5671, -0.6549, -0.6225, 0.4284, -0.2033, -0.2103, 0.9563, 0.1556, 0.1867, 0.97, -0.1617, 0.1663, 0.9727, -0.6021, 0.5026, 0.6204, -0.6021, 0.5026, 0.6204, 0.6749, 0.5062, 0.5369, 0.1556, 0.1867, 0.97, 0.1556, 0.1867, 0.97, -6.479e-09, 0.0, 1.0, 1.591e-09, 0.0, 1.0, 1.591e-09, 0.0, 1.0, -0.1617, 0.1663, 0.9727, 0.1556, 0.1867, 0.97, 1.591e-09, 0.0, 1.0, 3.344e-08, 0.0, 1.0, -0.2033, -0.2103, 0.9563, 1.591e-09, 0.0, 1.0, -0.2033, -0.2103, 0.9563, -0.3938, -0.003516, 0.9192, 1.591e-09, 0.0, 1.0, -0.3938, -0.003516, 0.9192, -0.4058, 0.003807, 0.914, -0.1617, 0.1663, 0.9727, 1.591e-09, 0.0, 1.0, -0.4058, 0.003807, 0.914, 3.344e-08, 0.0, 1.0, 0.0, 0.0, 1.0, 0.1442, -0.1725, 0.9744, 0.1442, -0.1725, 0.9744, -0.2033, -0.2103, 0.9563, 3.344e-08, 0.0, 1.0, 0.7066, -0.4804, 0.5195, 0.1552, -0.1876, 0.9699, 0.4284, 0.001945, 0.9036, 0.4284, 0.001945, 0.9036, 0.6736, 0.5997, 0.432, 0.7066, -0.4804, 0.5195, 0.4284, 0.001945, 0.9036, 0.4133, 0.008729, 0.9105, 0.6622, 0.6066, 0.44, 0.6622, 0.6066, 0.44, 0.6769, -0.5907, 0.4392, 0.4284, 0.001945, 0.9036, 0.4133, 0.008729, 0.9105, 0.1434, 0.17, 0.975, 0.6819, 0.4358, 0.5874, 0.6819, 0.4358, 0.5874, 0.6787, -0.5441, 0.4933, 0.4133, 0.008729, 0.9105, -0.5702, 0.5041, 0.6487, -0.1531, 0.1626, 0.9747, -0.3963, 0.002168, 0.9181, -0.3963, 0.002168, 0.9181, -0.5593, -0.649, 0.5157, -0.5702, 0.5041, 0.6487, 0.4133, 0.008729, 0.9105, 0.6787, -0.5441, 0.4933, -0.5593, -0.649, 0.5157, -0.5593, -0.649, 0.5157, -0.3963, 0.002168, 0.9181, 0.4133, 0.008729, 0.9105, -0.6021, 0.5026, 0.6204, -0.1617, 0.1663, 0.9727, -0.4058, 0.003807, 0.914, -0.4058, 0.003807, 0.914, -0.6054, -0.594, 0.5298, -0.6021, 0.5026, 0.6204, 0.3989, 0.00413, 0.917, 0.6736, -0.5568, 0.4861, -0.6054, -0.594, 0.5298, -0.6054, -0.594, 0.5298, -0.4058, 0.003807, 0.914, 0.3989, 0.00413, 0.917, -0.6352, -0.5811, 0.5088, -0.3938, -0.003516, 0.9192, 0.416, 0.01074, 0.9093, 0.416, 0.01074, 0.9093, 0.665, -0.5681, 0.4849, -0.6352, -0.5811, 0.5088, 0.3989, 0.00413, 0.917, 0.1556, 0.1867, 0.97, 0.6749, 0.5062, 0.5369, 0.6749, 0.5062, 0.5369, 0.6736, -0.5568, 0.4861, 0.3989, 0.00413, 0.917, 0.6729, -0.475, 0.5671, 0.1442, -0.1725, 0.9744, 0.416, 0.01074, 0.9093, 0.416, 0.01074, 0.9093, 0.652, 0.6177, 0.4397, 0.6729, -0.475, 0.5671, 0.3989, 0.00413, 0.917, 0.6739, 0.5575, 0.4848, 0.665, -0.5681, 0.4849, 0.665, -0.5681, 0.4849, 0.416, 0.01074, 0.9093, 0.3989, 0.00413, 0.917, -0.3963, 0.002168, 0.9181, -0.3812, 0.009125, 0.9244, -0.5688, -0.591, 0.572, -0.5688, -0.591, 0.572, -0.5588, 0.6112, 0.5605, -0.3963, 0.002168, 0.9181, 0.4284, 0.001945, 0.9036, 0.6769, -0.5907, 0.4392, -0.5688, -0.591, 0.572, -0.5688, -0.591, 0.572, -0.3812, 0.009125, 0.9244, 0.4284, 0.001945, 0.9036, -0.5588, 0.6112, 0.5605, 0.6622, 0.6066, 0.44, 0.4133, 0.008729, 0.9105, 0.4133, 0.008729, 0.9105, -0.3963, 0.002168, 0.9181, -0.5588, 0.6112, 0.5605, -0.5994, 0.6276, 0.4969, 0.6739, 0.5575, 0.4848, 0.3989, 0.00413, 0.917, 0.3989, 0.00413, 0.917, -0.4058, 0.003807, 0.914, -0.5994, 0.6276, 0.4969, -0.5628, 0.6185, 0.5484, 0.6736, 0.5997, 0.432, 0.4284, 0.001945, 0.9036, 0.4284, 0.001945, 0.9036, -0.3812, 0.009125, 0.9244, -0.5628, 0.6185, 0.5484, -0.6396, 0.5733, 0.5121, 0.652, 0.6177, 0.4397, 0.416, 0.01074, 0.9093, 0.416, 0.01074, 0.9093, -0.3938, -0.003516, 0.9192, -0.6396, 0.5733, 0.5121, -0.007429, -1.0, 0.0, -0.007429, -1.0, 0.0, -0.007429, -1.0, 0.0, -0.007429, -1.0, 0.0, -0.007429, -1.0, 0.0, -0.007429, -1.0, 0.0, -1.0, 0.006173, 0.0, -1.0, 0.006173, 0.0, -1.0, 0.006173, 0.0, -1.0, 0.006173, 0.0, -1.0, 0.006173, 0.0, -1.0, 0.006173, 0.0, -0.01219, 0.9999, 0.0, -0.01219, 0.9999, 0.0, -0.01219, 0.9999, 0.0, -0.01219, 0.9999, 0.0, -0.01219, 0.9999, 0.0, -0.01219, 0.9999, 0.0, 1.0, -0.005249, 0.0, 1.0, -0.005249, 0.0, 1.0, -0.005249, 0.0, 1.0, -0.005249, 0.0, 1.0, -0.005249, 0.0, 1.0, -0.005249, 0.0, 1.0, 0.008718, 0.0, 1.0, 0.008718, 0.0, 1.0, 0.008718, 0.0, 1.0, 0.008718, 0.0, 1.0, 0.008718, 0.0, 1.0, 0.008718, 0.0, -0.007429, -1.0, 0.0, -0.007429, -1.0, 0.0, -0.007429, -1.0, 0.0, -0.007429, -1.0, 0.0, -0.007429, -1.0, 0.0, -0.007429, -1.0, 0.0, -1.0, -0.001739, 0.0, -1.0, -0.001739, 0.0, -1.0, -0.001739, 0.0, -1.0, -0.001739, 0.0, -1.0, -0.001739, 0.0, -1.0, -0.001739, 0.0, -0.01219, 0.9999, 0.0, -0.01219, 0.9999, 0.0, -0.01219, 0.9999, 0.0, -0.01219, 0.9999, 0.0, -0.01219, 0.9999, 0.0, -0.01219, 0.9999, 0.0, 1.0, 0.008103, -2.624e-08, 1.0, 0.008103, -2.693e-08, 1.0, 0.008103, -2.692e-08, 1.0, 0.008103, -2.692e-08, 1.0, 0.008103, -2.624e-08, 1.0, 0.008103, -2.624e-08, 0.00262, -1.0, 0.0, 0.00262, -1.0, 0.0, 0.00262, -1.0, 0.0, 0.00262, -1.0, 0.0, 0.00262, -1.0, 0.0, 0.00262, -1.0, 0.0, -1.0, 0.005776, -1.897e-08, -1.0, 0.005776, -1.897e-08, -1.0, 0.005776, -1.897e-08, -1.0, 0.005776, -1.897e-08, -1.0, 0.005776, -1.897e-08, -1.0, 0.005776, -1.897e-08, -0.02476, 0.9997, -8.358e-08, -0.02476, 0.9997, -4.874e-06, -0.02476, 0.9997, -4.79e-06, -0.02476, 0.9997, -4.79e-06, -0.02476, 0.9997, 0.0, -0.02476, 0.9997, -8.358e-08, -4.665e-08, -1.359e-07, -1.0, 1.526e-08, -2.825e-07, -1.0, 1.178e-08, -3.085e-07, -1.0, -3.527e-08, -2.358e-09, -1.0, -4.665e-08, -1.359e-07, -1.0, 1.178e-08, -3.085e-07, -1.0, 1.015e-08, -2.044e-07, -1.0, -3.527e-08, -2.358e-09, -1.0, 1.178e-08, -3.085e-07, -1.0, 0.0, -1.503e-07, -1.0, 1.015e-08, -2.044e-07, -1.0, 1.178e-08, -3.085e-07, -1.0, 1.172e-08, 9.62e-09, -1.0, 1.503e-07, 7.941e-08, -1.0, 9.546e-08, 1.118e-07, -1.0, 9.546e-08, 1.118e-07, -1.0, 1.058e-08, 7.553e-09, -1.0, 1.172e-08, 9.62e-09, -1.0, 1.249e-09, -1.441e-07, -1.0, 2.535e-09, -2.924e-07, -1.0, -5.159e-08, -3.158e-07, -1.0, 0.0, -2.085e-07, -1.0, 1.249e-09, -1.441e-07, -1.0, -5.159e-08, -3.158e-07, -1.0, -1.696e-08, -2.105e-07, -1.0, 0.0, -2.085e-07, -1.0, -5.159e-08, -3.158e-07, -1.0, -5.061e-08, -1.585e-07, -1.0, -1.696e-08, -2.105e-07, -1.0, -5.159e-08, -3.158e-07, -1.0, 1.249e-09, -1.441e-07, -1.0, 0.0, -2.085e-07, -1.0, 1.015e-08, -2.044e-07, -1.0, 1.015e-08, -2.044e-07, -1.0, 0.0, -1.503e-07, -1.0, 1.249e-09, -1.441e-07, -1.0, -4.665e-08, -1.359e-07, -1.0, -3.527e-08, -2.358e-09, -1.0, -1.696e-08, -2.105e-07, -1.0, -1.696e-08, -2.105e-07, -1.0, -5.061e-08, -1.585e-07, -1.0, -4.665e-08, -1.359e-07, -1.0, -1.032e-07, 1.19e-07, -1.0, -1.39e-07, 9.821e-08, -1.0, 1.263e-07, 8.436e-08, -1.0, 1.263e-07, 8.436e-08, -1.0, 8.699e-08, 1.058e-07, -1.0, -1.032e-07, 1.19e-07, -1.0, -4.533e-10, 1.398e-07, -1.0, -1.39e-07, 9.821e-08, -1.0, -1.032e-07, 1.19e-07, -1.0, -1.032e-07, 1.19e-07, -1.0, 9.546e-08, 1.118e-07, -1.0, 1.503e-07, 7.941e-08, -1.0, -1.032e-07, 1.19e-07, -1.0, 1.503e-07, 7.941e-08, -1.0, 4.792e-10, 1.395e-07, -1.0, -4.533e-10, 1.398e-07, -1.0, -1.032e-07, 1.19e-07, -1.0, 4.792e-10, 1.395e-07, -1.0, -5.705e-09, 1.121e-07, -1.0, -4.533e-10, 1.398e-07, -1.0, 4.792e-10, 1.395e-07, -1.0, -5.705e-09, 1.121e-07, -1.0, 4.792e-10, 1.395e-07, -1.0, 1.568e-09, 1.115e-07, -1.0, 1.172e-08, 9.62e-09, -1.0, 1.058e-08, 7.553e-09, -1.0, 8.699e-08, 1.058e-07, -1.0, 1.568e-09, 1.115e-07, -1.0, 1.172e-08, 9.62e-09, -1.0, 8.699e-08, 1.058e-07, -1.0, -5.705e-09, 1.121e-07, -1.0, 1.568e-09, 1.115e-07, -1.0, 8.699e-08, 1.058e-07, -1.0, 1.263e-07, 8.436e-08, -1.0, -5.705e-09, 1.121e-07, -1.0, 8.699e-08, 1.058e-07, -1.0, -0.3812, 0.009125, -0.9244, -0.144, -0.1535, -0.9776, -2.026e-08, 0.0, -1.0, -0.3963, 0.002168, -0.9181, -0.3812, 0.009125, -0.9244, -2.026e-08, 0.0, -1.0, -0.1531, 0.1626, -0.9747, -0.3963, 0.002168, -0.9181, -2.026e-08, 0.0, -1.0, -0.1531, 0.1626, -0.9747, -2.026e-08, 0.0, -1.0, 0.0, 0.0, -1.0, 0.3989, 0.00413, -0.917, 0.1556, 0.1867, -0.97, 9.703e-10, 0.0, -1.0, 0.416, 0.01074, -0.9093, 0.3989, 0.00413, -0.917, 9.703e-10, 0.0, -1.0, 0.1442, -0.1725, -0.9744, 0.416, 0.01074, -0.9093, 9.703e-10, 0.0, -1.0, 0.1442, -0.1725, -0.9744, 9.703e-10, 0.0, -1.0, 1.507e-09, 0.0, -1.0, -0.4058, 0.003807, -0.914, -0.5994, 0.6276, -0.4969, -0.6352, -0.5811, -0.5088, -0.6352, -0.5811, -0.5088, -0.3938, -0.003517, -0.9192, -0.4058, 0.003807, -0.914, -0.3812, 0.009125, -0.9244, -0.5628, 0.6185, -0.5484, -0.589, -0.4637, -0.6618, -0.589, -0.4637, -0.6618, -0.144, -0.1535, -0.9776, -0.3812, 0.009125, -0.9244, 0.1434, 0.17, -0.975, -0.1531, 0.1626, -0.9747, 0.0, 0.0, -1.0, 0.0, 0.0, -1.0, -1.104e-08, 0.0, -1.0, 0.1434, 0.17, -0.975, 0.4133, 0.008729, -0.9105, 0.1434, 0.17, -0.975, -1.104e-08, 0.0, -1.0, 0.4284, 0.001945, -0.9036, 0.4133, 0.008729, -0.9105, -1.104e-08, 0.0, -1.0, 0.1552, -0.1876, -0.9699, 0.4284, 0.001945, -0.9036, -1.104e-08, 0.0, -1.0, 0.1552, -0.1876, -0.9699, -1.104e-08, 0.0, -1.0, 8.996e-10, 0.0, -1.0, -2.026e-08, 0.0, -1.0, -0.144, -0.1535, -0.9776, 0.1552, -0.1876, -0.9699, 0.1552, -0.1876, -0.9699, 8.996e-10, 0.0, -1.0, -2.026e-08, 0.0, -1.0, -0.589, -0.4637, -0.6618, 0.7066, -0.4804, -0.5195, 0.1552, -0.1876, -0.9699, 0.1552, -0.1876, -0.9699, -0.144, -0.1535, -0.9776, -0.589, -0.4637, -0.6618, 0.1434, 0.17, -0.975, 0.6819, 0.4358, -0.5874, -0.5702, 0.5041, -0.6487, -0.5702, 0.5041, -0.6487, -0.1531, 0.1626, -0.9747, 0.1434, 0.17, -0.975, -0.2033, -0.2103, -0.9563, -0.3938, -0.003517, -0.9192, -0.6396, 0.5733, -0.5121, -0.6396, 0.5733, -0.5121, -0.6549, -0.6225, -0.4284, -0.2033, -0.2103, -0.9563, -0.2033, -0.2103, -0.9563, -0.6549, -0.6225, -0.4284, 0.6729, -0.475, -0.5671, 0.6729, -0.475, -0.5671, 0.1442, -0.1725, -0.9744, -0.2033, -0.2103, -0.9563, 0.1556, 0.1867, -0.97, 0.6749, 0.5062, -0.5369, -0.6021, 0.5026, -0.6204, -0.6021, 0.5026, -0.6204, -0.1617, 0.1663, -0.9727, 0.1556, 0.1867, -0.97, 0.1556, 0.1867, -0.97, -0.1617, 0.1663, -0.9727, 1.061e-09, 0.0, -1.0, 1.061e-09, 0.0, -1.0, 9.703e-10, 0.0, -1.0, 0.1556, 0.1867, -0.97, -0.2033, -0.2103, -0.9563, 2.322e-08, 0.0, -1.0, 1.061e-09, 0.0, -1.0, -0.3938, -0.003517, -0.9192, -0.2033, -0.2103, -0.9563, 1.061e-09, 0.0, -1.0, -0.4058, 0.003807, -0.914, -0.3938, -0.003517, -0.9192, 1.061e-09, 0.0, -1.0, -0.1617, 0.1663, -0.9727, -0.4058, 0.003807, -0.914, 1.061e-09, 0.0, -1.0, 2.322e-08, 0.0, -1.0, -0.2033, -0.2103, -0.9563, 0.1442, -0.1725, -0.9744, 0.1442, -0.1725, -0.9744, 1.507e-09, 0.0, -1.0, 2.322e-08, 0.0, -1.0, 0.7066, -0.4804, -0.5195, 0.6736, 0.5997, -0.432, 0.4284, 0.001945, -0.9036, 0.4284, 0.001945, -0.9036, 0.1552, -0.1876, -0.9699, 0.7066, -0.4804, -0.5195, 0.4284, 0.001945, -0.9036, 0.6769, -0.5907, -0.4392, 0.6622, 0.6066, -0.44, 0.6622, 0.6066, -0.44, 0.4133, 0.008729, -0.9105, 0.4284, 0.001945, -0.9036, 0.4133, 0.008729, -0.9105, 0.6787, -0.5441, -0.4933, 0.6819, 0.4358, -0.5874, 0.6819, 0.4358, -0.5874, 0.1434, 0.17, -0.975, 0.4133, 0.008729, -0.9105, -0.5702, 0.5041, -0.6487, -0.5593, -0.649, -0.5157, -0.3963, 0.002168, -0.9181, -0.3963, 0.002168, -0.9181, -0.1531, 0.1626, -0.9747, -0.5702, 0.5041, -0.6487, 0.4133, 0.008729, -0.9105, -0.3963, 0.002168, -0.9181, -0.5593, -0.649, -0.5157, -0.5593, -0.649, -0.5157, 0.6787, -0.5441, -0.4933, 0.4133, 0.008729, -0.9105, -0.6021, 0.5026, -0.6204, -0.6054, -0.594, -0.5298, -0.4058, 0.003807, -0.914, -0.4058, 0.003807, -0.914, -0.1617, 0.1663, -0.9727, -0.6021, 0.5026, -0.6204, 0.3989, 0.00413, -0.917, -0.4058, 0.003807, -0.914, -0.6054, -0.594, -0.5298, -0.6054, -0.594, -0.5298, 0.6736, -0.5568, -0.4861, 0.3989, 0.00413, -0.917, -0.6352, -0.5811, -0.5088, 0.665, -0.5681, -0.4849, 0.416, 0.01074, -0.9093, 0.416, 0.01074, -0.9093, -0.3938, -0.003517, -0.9192, -0.6352, -0.5811, -0.5088, 0.3989, 0.00413, -0.917, 0.6736, -0.5568, -0.4861, 0.6749, 0.5062, -0.5369, 0.6749, 0.5062, -0.5369, 0.1556, 0.1867, -0.97, 0.3989, 0.00413, -0.917, 0.6729, -0.475, -0.5671, 0.652, 0.6177, -0.4397, 0.416, 0.01074, -0.9093, 0.416, 0.01074, -0.9093, 0.1442, -0.1725, -0.9744, 0.6729, -0.475, -0.5671, 0.3989, 0.00413, -0.917, 0.416, 0.01074, -0.9093, 0.665, -0.5681, -0.4849, 0.665, -0.5681, -0.4849, 0.6739, 0.5575, -0.4848, 0.3989, 0.00413, -0.917, -0.3963, 0.002168, -0.9181, -0.5588, 0.6112, -0.5605, -0.5688, -0.591, -0.572, -0.5688, -0.591, -0.572, -0.3812, 0.009125, -0.9244, -0.3963, 0.002168, -0.9181, 0.4284, 0.001945, -0.9036, -0.3812, 0.009125, -0.9244, -0.5688, -0.591, -0.572, -0.5688, -0.591, -0.572, 0.6769, -0.5907, -0.4392, 0.4284, 0.001945, -0.9036, -0.5588, 0.6112, -0.5605, -0.3963, 0.002168, -0.9181, 0.4133, 0.008729, -0.9105, 0.4133, 0.008729, -0.9105, 0.6622, 0.6066, -0.44, -0.5588, 0.6112, -0.5605, -0.5994, 0.6276, -0.4969, -0.4058, 0.003807, -0.914, 0.3989, 0.00413, -0.917, 0.3989, 0.00413, -0.917, 0.6739, 0.5575, -0.4848, -0.5994, 0.6276, -0.4969, -0.5628, 0.6185, -0.5484, -0.3812, 0.009125, -0.9244, 0.4284, 0.001945, -0.9036, 0.4284, 0.001945, -0.9036, 0.6736, 0.5997, -0.432, -0.5628, 0.6185, -0.5484, -0.6396, 0.5733, -0.5121, -0.3938, -0.003517, -0.9192, 0.416, 0.01074, -0.9093, 0.416, 0.01074, -0.9093, 0.652, 0.6177, -0.4397, -0.6396, 0.5733, -0.5121, -0.007429, -1.0, 0.0, -0.007429, -1.0, 0.0, -0.007429, -1.0, 0.0, -0.007429, -1.0, 0.0, -0.007429, -1.0, 0.0, -0.007429, -1.0, 0.0, -1.0, 0.006173, 0.0, -1.0, 0.006173, 0.0, -1.0, 0.006173, 0.0, -1.0, 0.006173, 0.0, -1.0, 0.006173, 0.0, -1.0, 0.006173, 0.0, -0.01219, 0.9999, 0.0, -0.01219, 0.9999, 0.0, -0.01219, 0.9999, 0.0, -0.01219, 0.9999, 0.0, -0.01219, 0.9999, 0.0, -0.01219, 0.9999, 0.0, 1.0, -0.005249, 0.0, 1.0, -0.005249, 0.0, 1.0, -0.005249, 0.0, 1.0, -0.005249, 0.0, 1.0, -0.005249, 0.0, 1.0, -0.005249, 0.0, 1.0, 0.008718, 0.0, 1.0, 0.008718, 0.0, 1.0, 0.008718, 0.0, 1.0, 0.008718, 0.0, 1.0, 0.008718, 0.0, 1.0, 0.008718, 0.0, -0.007429, -1.0, 0.0, -0.007429, -1.0, 0.0, -0.007429, -1.0, 0.0, -0.007429, -1.0, 0.0, -0.007429, -1.0, 0.0, -0.007429, -1.0, 0.0, -1.0, -0.001739, 0.0, -1.0, -0.001739, 0.0, -1.0, -0.001739, 0.0, -1.0, -0.001739, 0.0, -1.0, -0.001739, 0.0, -1.0, -0.001739, 0.0, -0.01219, 0.9999, 0.0, -0.01219, 0.9999, 0.0, -0.01219, 0.9999, 0.0, -0.01219, 0.9999, 0.0, -0.01219, 0.9999, 0.0, -0.01219, 0.9999, 0.0, 1.0, 0.008103, 2.624e-08, 1.0, 0.008103, 2.624e-08, 1.0, 0.008103, 2.692e-08, 1.0, 0.008103, 2.692e-08, 1.0, 0.008103, 2.693e-08, 1.0, 0.008103, 2.624e-08, 0.00262, -1.0, 0.0, 0.00262, -1.0, 0.0, 0.00262, -1.0, 0.0, 0.00262, -1.0, 0.0, 0.00262, -1.0, 0.0, 0.00262, -1.0, 0.0, -1.0, 0.005776, 1.897e-08, -1.0, 0.005776, 1.897e-08, -1.0, 0.005776, 1.897e-08, -1.0, 0.005776, 1.897e-08, -1.0, 0.005776, 1.897e-08, -1.0, 0.005776, 1.897e-08, -0.02476, 0.9997, 8.358e-08, -0.02476, 0.9997, 0.0, -0.02476, 0.9997, 4.79e-06, -0.02476, 0.9997, 4.79e-06, -0.02476, 0.9997, 4.874e-06, -0.02476, 0.9997, 8.358e-08, 0.02213, -0.9998, 0.0, 0.02213, -0.9998, 0.0, 0.02213, -0.9998, 0.0, 0.02213, -0.9998, 0.0, 0.02213, -0.9998, 0.0, 0.02213, -0.9998, 0.0, 1.0, -0.0007868, 0.0, 1.0, -0.0007874, 0.0, 1.0, -0.0007874, 0.0, 1.0, -0.0007874, 0.0, 1.0, -0.0007868, 0.0, 1.0, -0.0007868, 0.0, 1.0, -0.0007874, 0.0, 1.0, -0.0007874, 0.0, 1.0, -0.0007874, 0.0, 1.0, -0.0007874, 0.0, 1.0, -0.0007874, 0.0, 1.0, -0.0007874, 0.0, 1.0, -0.0007874, 0.0, 1.0, -0.0007869, 0.0, 1.0, -0.0007869, 0.0, 1.0, -0.0007869, 0.0, 1.0, -0.0007874, 0.0, 1.0, -0.0007874, 0.0, -8.071e-08, 1.0, 0.0, -8.071e-08, 1.0, 0.0, -8.071e-08, 1.0, 0.0, -8.071e-08, 1.0, 0.0, -8.071e-08, 1.0, 0.0, -8.071e-08, 1.0, 0.0, -0.9999, -0.01166, 0.0, -0.9999, -0.01166, 0.0, -0.9999, -0.01166, 0.0, -0.9999, -0.01166, 0.0, -0.9999, -0.01166, 0.0, -0.9999, -0.01166, 0.0, -0.9999, -0.01166, 0.0, -0.9999, -0.01166, 0.0, -0.9999, -0.01166, 0.0, -0.9999, -0.01166, 0.0, -0.9999, -0.01166, 0.0, -0.9999, -0.01166, 0.0, -0.9999, -0.01166, 0.0, -0.9999, -0.01166, 0.0, -0.9999, -0.01166, 0.0, -0.9999, -0.01166, 0.0, -0.9999, -0.01166, 0.0, -0.9999, -0.01166, 0.0, -1.0, -2.869e-07, -1.824e-13, -1.0, -2.869e-07, -1.824e-13, -1.0, -2.869e-07, -1.824e-13, -1.0, -2.869e-07, -1.824e-13, -1.0, -2.869e-07, -1.824e-13, -1.0, -2.869e-07, -1.824e-13, -0.9999, 0.01459, 3.016e-08, -0.9999, 0.01459, 0.0, -0.9999, 0.01459, 1.502e-09, -0.9999, 0.01459, 1.502e-09, -0.9999, 0.01459, 3.167e-08, -0.9999, 0.01459, 3.016e-08, -0.009533, -1.0, -1.766e-07, -0.009533, -1.0, -2.749e-06, -0.009533, -1.0, -2.573e-06, -0.009533, -1.0, -2.573e-06, -0.009533, -1.0, 0.0, -0.009533, -1.0, -1.766e-07, 0.01024, 0.9999, 0.0, 0.01024, 0.9999, 0.0, 0.01024, 0.9999, 0.0, 0.01024, 0.9999, 0.0, 0.01024, 0.9999, 0.0, 0.01024, 0.9999, 0.0, -1.0, -3.147e-07, 0.0, -1.0, -3.146e-07, 0.0, -1.0, -3.147e-07, 0.0, -1.0, -3.147e-07, 0.0, -1.0, -3.147e-07, 0.0, -1.0, -3.147e-07, 0.0, 0.005526, -1.0, -2.604e-06, 0.005526, -1.0, 0.0, 0.005526, -1.0, -1.813e-07, 0.005526, -1.0, -1.813e-07, 0.005526, -1.0, -2.785e-06, 0.005526, -1.0, -2.604e-06, -0.02704, 0.9996, 1.937e-07, -0.02704, 0.9996, 2.879e-06, -0.02704, 0.9996, 2.685e-06, -0.02704, 0.9996, 2.685e-06, -0.02704, 0.9996, 0.0, -0.02704, 0.9996, 1.937e-07, 1.0, 0.001946, 3.738e-09, 1.0, 0.001946, 0.0, 1.0, 0.001946, 1.844e-10, 1.0, 0.001946, 1.844e-10, 1.0, 0.001946, 3.923e-09, 1.0, 0.001946, 3.738e-09, 1.0, 0.001946, 1.243e-09, 1.0, 0.001946, 1.243e-09, 1.0, 0.001946, 1.243e-09, 1.0, 0.001946, 1.243e-09, 1.0, 0.001946, 1.243e-09, 1.0, 0.001946, 1.243e-09, 1.0, 0.001946, 0.0, 1.0, 0.001946, 0.0, 1.0, 0.001946, 0.0, 1.0, 0.001946, 0.0, 1.0, 0.001946, 0.0, 1.0, 0.001946, 0.0, -0.9999, 0.01459, 3.113e-08, -0.9999, 0.01459, 0.0, -0.9999, 0.01459, 1.605e-09, -0.9999, 0.01459, 1.605e-09, -0.9999, 0.01459, 3.274e-08, -0.9999, 0.01459, 3.113e-08, 0.01813, -0.9998, -9.73e-08, 0.01813, -0.9998, -1.443e-06, 0.01813, -0.9998, -1.346e-06, 0.01813, -0.9998, -1.346e-06, 0.01813, -0.9998, 0.0, 0.01813, -0.9998, -9.73e-08, -1.0, -3.641e-07, 0.0, -1.0, -3.325e-07, 0.0, -1.0, -3.342e-07, 0.0, -1.0, -3.342e-07, 0.0, -1.0, -3.658e-07, 0.0, -1.0, -3.641e-07, 0.0, 0.006062, -1.0, 0.0, 0.006062, -1.0, 0.0, 0.006062, -1.0, 0.0, 0.006062, -1.0, 0.0, 0.006062, -1.0, 0.0, 0.006062, -1.0, 0.0, -0.002907, -1.0, -9.273e-08, -0.002907, -1.0, -1.409e-06, -0.002907, -1.0, -1.316e-06, -0.002907, -1.0, -1.316e-06, -0.002907, -1.0, 0.0, -0.002907, -1.0, -9.273e-08, 1.0, 0.007744, 1.557e-08, 1.0, 0.007744, 0.0, 1.0, 0.007744, 8.031e-10, 1.0, 0.007744, 8.031e-10, 1.0, 0.007744, 1.637e-08, 1.0, 0.007744, 1.557e-08, 1.0, 0.007744, 7.411e-10, 1.0, 0.007745, 1.573e-08, 1.0, 0.007745, 1.499e-08, 1.0, 0.007745, 1.499e-08, 1.0, 0.007744, 0.0, 1.0, 0.007744, 7.411e-10, 1.0, 0.007744, 4.546e-09, 1.0, 0.007744, 5.024e-09, 1.0, 0.007744, 5e-09, 1.0, 0.007744, 5e-09, 1.0, 0.007745, 4.521e-09, 1.0, 0.007744, 4.546e-09, -0.9999, 0.01459, 8.97e-09, -0.9999, 0.01459, 9.443e-09, -0.9999, 0.01459, 9.419e-09, -0.9999, 0.01459, 9.419e-09, -0.9999, 0.01459, 8.946e-09, -0.9999, 0.01459, 8.97e-09, -1.333e-05, -1.0, -9.269e-08, -1.333e-05, -1.0, -1.408e-06, -1.333e-05, -1.0, -1.316e-06, -1.333e-05, -1.0, -1.316e-06, -1.333e-05, -1.0, 0.0, -1.333e-05, -1.0, -9.269e-08, 2.594e-05, 1.0, 9.707e-08, 2.594e-05, 1.0, 1.441e-06, 2.594e-05, 1.0, 1.344e-06, 2.594e-05, 1.0, 1.344e-06, 2.594e-05, 1.0, 0.0, 2.594e-05, 1.0, 9.707e-08, 0.01483, 0.9999, 1.329e-06, 0.01483, 0.9999, 0.0, 0.01483, 0.9999, 9.47e-08, 0.01483, 0.9999, 9.47e-08, 0.01483, 0.9999, 1.424e-06, 0.01483, 0.9999, 1.329e-06, -0.002902, 1.0, 1.314e-06, -0.002902, 1.0, 0.0, -0.002902, 1.0, 9.241e-08, -0.002902, 1.0, 9.241e-08, -0.002902, 1.0, 1.406e-06, -0.002902, 1.0, 1.314e-06, -0.005923, 1.0, 1.315e-06, -0.005923, 1.0, 0.0, -0.005923, 1.0, 9.26e-08, -0.005923, 1.0, 9.26e-08, -0.005923, 1.0, 1.408e-06, -0.005923, 1.0, 1.315e-06])] * 3)])

# ---- objects
ob_plane001 = bpy.data.objects.new('Plane001', me_mesh_001)

# ---- transforms, parenting, visibility, modifiers, constraints
ob_plane001.location = (0.0445, 0.03119, -0.004837)
ob_plane001.rotation_euler = (1.571, -0.0, 1.571)
ob_plane001.scale = (0.0254, 0.0254, 0.0254)
ob_plane001.color = (0.8, 0.8, 0.8, 1.0)
ob_plane001.lineart.crease_threshold = 0.0

# ---- collection membership
col_collection.objects.link(ob_plane001)

# ---- scene / render settings (as saved in the file)
scene.frame_start = 1; scene.frame_end = 250; scene.frame_set(1)
scene.render.engine = 'CYCLES'
scene.render.fps = 30
scene.cycles.use_denoising = False
scene.cycles.samples = 128
scene.cycles.sampling_pattern = 'TABULATED_SOBOL'
scene.cycles.use_adaptive_sampling = False
scene.cycles.use_light_tree = False
scene.view_settings.view_transform = 'Filmic'
bpy.context.view_layer.update()

# ---- added for rendering (the .blend has no active camera and no usable light): camera, sun
cam_auto = bpy.data.cameras.new('AutoCamera')
cam_auto.lens = 50.0
cam_auto.sensor_width = 36.0
cam_auto.clip_end = 1000.0
ob_auto_camera = bpy.data.objects.new('AutoCamera', cam_auto)
scene.collection.objects.link(ob_auto_camera)
ob_auto_camera.location = (4.46728, -5.11591, 3.39473)
ob_auto_camera.rotation_euler = (1.09748, -7.21219e-08, 0.694738)
scene.camera = ob_auto_camera
light_auto_sun = bpy.data.lights.new('AutoSun', 'SUN')
light_auto_sun.energy = 3.0
light_auto_sun.angle = 0.0523599
ob_auto_sun = bpy.data.objects.new('AutoSun', light_auto_sun)
scene.collection.objects.link(ob_auto_sun)
ob_auto_sun.rotation_euler = (0.872665, 0.174533, 0.523599)
bpy.context.view_layer.update()
